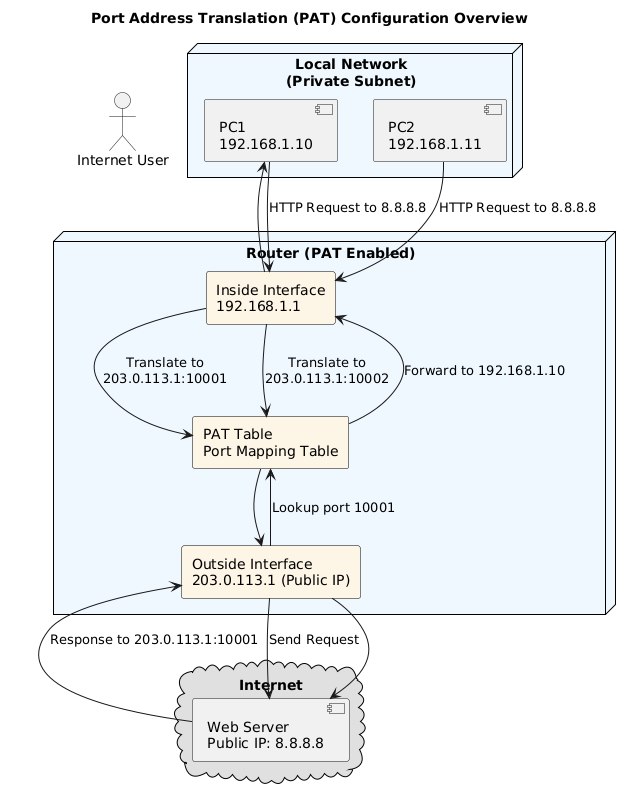

The diagram above was rendered by PlantUML. Its source (embedded in the PNG):
@startuml
skinparam backgroundColor #FFFFFF
skinparam node {
  BackgroundColor #F0F8FF
  BorderColor Black
}
skinparam cloud {
  BackgroundColor #E0E0E0
  BorderColor Black
}
skinparam rectangle {
  BackgroundColor #FDF5E6
  BorderColor Black
}
title Port Address Translation (PAT) Configuration Overview

actor "Internet User" as WebUser
cloud "Internet" {
  [Web Server\nPublic IP: 8.8.8.8]
}

node "Router (PAT Enabled)" as Router {
  rectangle "Inside Interface\n192.168.1.1" as InsideInt
  rectangle "Outside Interface\n203.0.113.1 (Public IP)" as OutsideInt
  rectangle "PAT Table\nPort Mapping Table" as NATTable
}

node "Local Network\n(Private Subnet)" {
  [PC1\n192.168.1.10]
  [PC2\n192.168.1.11]
}

' User initiates connection to Internet
[PC1\n192.168.1.10] --> InsideInt : HTTP Request to 8.8.8.8
InsideInt --> NATTable : Translate to\n203.0.113.1:10001
NATTable --> OutsideInt
OutsideInt --> [Web Server\nPublic IP: 8.8.8.8] : Send Request

' Response comes back
[Web Server\nPublic IP: 8.8.8.8] --> OutsideInt : Response to 203.0.113.1:10001
OutsideInt --> NATTable : Lookup port 10001
NATTable --> InsideInt : Forward to 192.168.1.10
InsideInt --> [PC1\n192.168.1.10]

' Same for PC2
[PC2\n192.168.1.11] --> InsideInt : HTTP Request to 8.8.8.8
InsideInt --> NATTable : Translate to\n203.0.113.1:10002
OutsideInt --> [Web Server\nPublic IP: 8.8.8.8]
@enduml